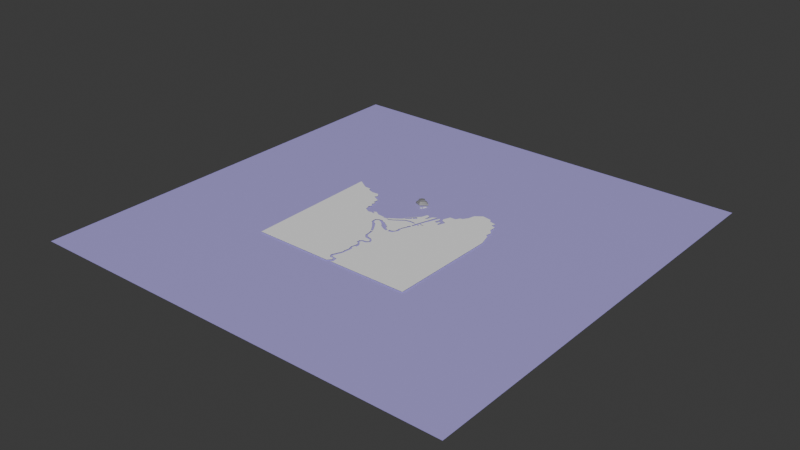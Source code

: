 # Source: world_map.blend  (saved by Blender 5.0.118; exported with 4.5.12 LTS)
import bpy
from mathutils import Matrix  # noqa: F401  (used for matrix-valued properties, if any)

bpy.ops.wm.read_factory_settings(use_empty=True)
scene = bpy.context.scene
scene.name = 'Scene'

# ---- collections
col_collection = bpy.data.collections.new('Collection'); scene.collection.children.link(col_collection)

# ---- materials (node trees are filled in below, after node groups)
mat_ground = bpy.data.materials.new('Ground')
mat_snow = bpy.data.materials.new('Snow')
mat_ocean = bpy.data.materials.new('Ocean')

# ---- material node trees
mat_ground.use_nodes = True; mat_ground.node_tree.nodes.clear()
_N = mat_ground.node_tree.nodes; _L = mat_ground.node_tree.links
n0 = _N.new('ShaderNodeBsdfPrincipled'); n0.name = 'Principled BSDF'; n0.location = (-200, 100)
n0.inputs[0].default_value = (0.9021, 0.9021, 0.9021, 1.0)
n0.inputs[2].default_value = 0.9
n1 = _N.new('ShaderNodeOutputMaterial'); n1.name = 'Material Output'; n1.location = (200, 100)
_L.new(n0.outputs[0], n1.inputs[0])
n1.is_active_output = True
mat_snow.use_nodes = True; mat_snow.node_tree.nodes.clear()
_N = mat_snow.node_tree.nodes; _L = mat_snow.node_tree.links
n0 = _N.new('ShaderNodeBsdfPrincipled'); n0.name = 'Principled BSDF'; n0.location = (-200, 100)
n0.inputs[0].default_value = (0.2259, 0.2259, 0.2259, 1.0)
n1 = _N.new('ShaderNodeOutputMaterial'); n1.name = 'Material Output'; n1.location = (200, 100)
_L.new(n0.outputs[0], n1.inputs[0])
n1.is_active_output = True
mat_ocean.use_nodes = True; mat_ocean.node_tree.nodes.clear()
_N = mat_ocean.node_tree.nodes; _L = mat_ocean.node_tree.links
n0 = _N.new('ShaderNodeBsdfPrincipled'); n0.name = 'Principled BSDF'; n0.location = (-200, 100)
n0.inputs[0].default_value = (0.4236, 0.3644, 0.8, 1.0)
n1 = _N.new('ShaderNodeOutputMaterial'); n1.name = 'Material Output'; n1.location = (200, 100)
_L.new(n0.outputs[0], n1.inputs[0])
n1.is_active_output = True

# ---- world
world_world = bpy.data.worlds.new('World'); scene.world = world_world
world_world.use_nodes = True; world_world.node_tree.nodes.clear()
_N = world_world.node_tree.nodes; _L = world_world.node_tree.links
n0 = _N.new('ShaderNodeOutputWorld'); n0.name = 'World Output'; n0.location = (200, 100)
n1 = _N.new('ShaderNodeBackground'); n1.name = 'Background'; n1.location = (-200, 100)
n1.inputs[0].default_value = (0.05088, 0.05088, 0.05088, 1.0)
_L.new(n1.outputs[0], n0.inputs[0])
n0.is_active_output = True
world_world.color = (0.05088, 0.05088, 0.05088)
world_world.sun_shadow_jitter_overblur = 0.0

# ---- meshes
me_plane = bpy.data.meshes.new('Plane')
me_plane.from_pydata([(-14.26, 38.55, 0.0), (-27.97, 28.01, 0.0), (-36.08, 22.11, 0.0), (-52.35, 11.86, 0.0), (-63.77, 7.556, 0.0), (-79.6, 13.57, 0.0), (-84.87, -0.3895, 0.0), (-90.16, -10.98, 0.0), (-75.93, -9.666, 0.0), (-64.91, -16.06, 0.0), (-53.95, -19.11, 0.0), (-48.9, -26.03, 0.0), (-38.55, -28.39, 0.0), (-38.32, -33.97, 0.0), (-27.98, -38.12, 0.0), (-27.75, -46.44, 0.0), (-23.15, -50.04, 0.0), (12.04, -44.87, 0.0), (14.83, -39.99, 0.0), (14.29, -35.63, 0.0), (16.06, -32.8, 0.0), (12.99, -26.63, 0.0), (31.75, 27.7, 0.0), (37.52, 37.39, 0.0), (30.6, 43.92, 0.0), (13.27, 45.16, 0.0), (2.255, 42.64, 0.0), (-7.018, 42.45, 0.0), (16.61, -18.98, 0.0), (18.59, -8.039, 0.0), (24.21, 3.255, 0.0), (25.08, 12.71, 0.0), (28.29, 16.64, 0.0), (29.28, 21.15, 0.0), (37.05, 18.74, 0.0), (25.32, -7.546, 0.0), (-15.43, -50.93, 0.0), (-136.7, 15.86, 0.0), (-150.0, -2.679, 0.0), (-88.56, 10.04, 0.0), (-88.64, 14.66, 0.0), (-149.3, 23.62, 0.0), (-137.8, 29.48, 0.0), (-120.0, 17.93, 0.0), (-101.7, -19.05, 0.0), (-151.5, 16.78, 0.0), (-164.4, 13.18, 0.0), (-174.7, 18.32, 0.0), (-188.1, 27.07, 0.0), (-188.1, 37.36, 0.0), (-193.2, 44.57, 0.0), (-186.0, 57.94, 0.0), (-189.6, 63.09, 0.0), (-197.3, 68.75, 0.0), (-190.1, 82.13, 0.0), (-202.0, 86.25, 0.0), (-198.9, 107.3, 0.0), (-229.7, 123.3, 0.0), (-222.5, 134.1, 0.0), (-234.4, 150.6, 0.0), (-262.7, 148.5, 0.0), (-286.3, 156.7, 0.0), (-288.9, 167.0, 0.0), (-315.7, 168.1, 0.0), (-361.0, 196.4, 0.0), (-352.7, -355.8, 0.0), (309.0, -359.2, 0.0), (309.6, 82.34, 0.0), (295.4, 130.5, 0.0), (285.4, 139.6, 0.0), (289.9, 161.4, 0.0), (274.4, 179.3, 0.0), (275.1, 205.4, 0.0), (256.5, 212.6, 0.0), (261.5, 228.1, 0.0), (233.7, 234.9, 0.0), (226.9, 247.2, 0.0), (189.8, 253.4, 0.0), (163.3, 233.6, 0.0), (156.1, 206.0, 0.0), (144.0, 187.3, 0.0), (133.6, 184.8, 0.0), (125.0, 168.8, 0.0), (101.5, 167.5, 0.0), (90.42, 139.1, 0.0), (96.59, 127.4, 0.0), (114.5, 120.6, 0.0), (103.8, 92.03, 0.0), (96.63, 95.96, 0.0), (102.0, 111.3, 0.0), (91.99, 111.7, 0.0), (89.84, 102.0, 0.0), (78.05, 104.5, 0.0), (83.77, 121.0, 0.0), (83.77, 130.3, 0.0), (77.69, 133.8, 0.0), (48.75, 60.23, 0.0), (53.86, 55.39, 0.0), (68.4, 53.44, 0.0), (55.35, 50.12, 0.0), (48.03, 56.66, 0.0), (45.53, 47.01, 0.0), (54.47, 42.36, 0.0), (44.82, 43.08, 0.0), (39.1, 24.5, 0.0), (20.97, -19.13, 0.0), (24.28, -35.67, 0.0), (11.16, -58.75, 0.0), (-13.94, -62.26, 0.0), (-28.04, -58.62, 0.0), (-49.54, -46.22, 0.0), (-59.67, -33.39, 0.0), (-75.8, -20.78, 0.0), (-89.45, -15.9, 0.0), (-97.35, -24.94, 0.0), (-91.46, -38.73, 0.0), (-76.38, -48.5, 0.0), (-56.39, -79.86, 0.0), (-49.14, -93.48, 0.0), (-56.04, -96.58, 0.0), (-73.97, -69.69, 0.0), (-94.65, -45.22, 0.0), (-101.0, -41.43, 0.0), (-102.6, -27.47, 0.0), (-140.5, 14.24, 0.0), (-145.0, 14.31, 0.0), (-54.04, -101.1, 0.0), (-49.55, -117.9, 0.0), (-46.58, -98.34, 0.0), (-48.86, -134.8, 0.0), (-36.46, -149.3, 0.0), (-12.68, -152.4, 0.0), (-5.265, -163.4, 0.0), (-11.64, -170.4, 0.0), (-27.32, -172.5, 0.0), (-36.63, -180.8, 0.0), (-37.15, -193.9, 0.0), (-26.48, -199.1, 0.0), (-41.74, -128.6, 0.0), (-33.3, -139.5, 0.0), (-13.31, -144.0, 0.0), (-2.278, -153.6, 0.0), (2.375, -165.5, 0.0), (-9.861, -178.9, 0.0), (-26.92, -179.8, 0.0), (-29.16, -189.5, 0.0), (-18.82, -198.8, 0.0), (-23.79, -210.9, 0.0), (-29.16, -234.5, 0.0), (-23.58, -253.1, 0.0), (-27.3, -267.5, 0.0), (-26.06, -279.9, 0.0), (-43.6, -322.6, 0.0), (-34.33, -336.0, 0.0), (-21.1, -335.4, 0.0), (-15.31, -343.8, 0.0), (-29.41, -358.8, 0.0), (-12.62, -210.4, 0.0), (-13.61, -221.3, 0.0), (-21.05, -223.1, 0.0), (-22.79, -235.2, 0.0), (-15.35, -243.7, 0.0), (-20.81, -289.6, 0.0), (-31.97, -316.9, 0.0), (-32.47, -327.6, 0.0), (-7.655, -331.5, 0.0), (-4.181, -351.1, 0.0), (-11.38, -358.3, 0.0), (-356.8, -79.7, 0.0), (-354.8, -217.7, 0.0), (-358.9, 58.33, 0.0), (-192.1, -288.3, 0.0), (-110.8, -323.5, 0.0), (-273.4, -253.0, 0.0), (-37.2, -8.017, 0.0), (-6.72, -51.39, 0.0), (-5.837, -62.66, 0.0), (4.656, -50.04, 0.0), (21.15, -358.4, 0.0), (52.57, 38.27, 0.0), (31.45, 47.18, 0.0), (34.06, 40.66, 0.0), (35.27, 45.91, 0.0), (23.89, 51.0, 0.0), (10.84, 50.08, 0.0), (11.09, 52.83, 0.0), (-9.602, 47.34, 0.0), (-21.82, 40.61, 0.0), (-47.83, 20.42, 0.0), (-63.87, 12.1, 0.0), (-69.02, 11.52, 0.0), (-69.26, 13.01, 0.0), (-71.69, 10.56, 0.0), (-75.64, 12.07, 0.0), (-70.31, 16.39, 0.0), (-70.92, 19.63, 0.0), (-65.24, 21.36, 0.0), (-36.71, 41.03, 0.0), (-26.32, 49.89, 0.0), (-25.35, 57.44, 0.0), (-23.35, 57.03, 0.0), (-22.24, 52.25, 0.0), (0.1653, 68.62, 0.0), (-4.488, 73.96, 0.0), (-2.075, 76.55, 0.0), (2.578, 70.69, 0.0), (14.12, 82.58, 0.0), (7.058, 90.5, 0.0), (-26.03, 60.86, 0.0), (-25.86, 62.24, 0.0), (16.54, 104.6, 0.0), (24.29, 128.6, 0.0), (34.29, 127.6, 0.0), (38.77, 119.3, 0.0), (34.98, 101.4, 0.0), (41.87, 103.6, 0.0), (49.28, 125.3, 0.0), (65.99, 136.0, 0.0), (36.83, 44.53, 0.0)], [], [(88, 89, 90, 91, 92, 93, 94, 95, 96, 97, 98, 87), (83, 84, 85, 86, 82), (49, 50, 51, 52, 53, 54, 55, 56, 57, 58, 59, 60, 61, 62, 63, 64, 170, 48), (46, 47, 48, 170, 168), (65, 156, 172, 171, 173, 169), (154, 155, 156, 153), (153, 152, 172, 156), (10, 9, 8, 7, 6, 5, 193, 192, 4, 3), (1, 174, 12, 11, 10, 3, 2), (13, 14, 15, 16, 36, 175, 177, 17, 18, 19, 20, 21, 12), (6, 7, 39), (23, 181, 24, 25, 26, 27, 0, 22), (21, 28, 12), (28, 12, 174, 29), (29, 174, 1, 30), (31, 30, 1, 0), (32, 31, 0, 33), (0, 33, 22), (39, 5, 6), (41, 42, 43, 37), (40, 39, 7, 43), (37, 43, 7, 44, 124), (46, 125, 45), (36, 108, 176, 175), (111, 112, 113, 114, 115, 116, 110), (109, 110, 116, 117, 118), (109, 118, 108), (130, 131, 132, 133, 134, 135, 129), (144, 145, 146, 157, 143), (138, 139, 140, 128), (119, 126, 128, 118), (137, 147, 148, 136), (165, 162, 163), (159, 160, 161, 158), (167, 178, 166), (102, 101, 99), (99, 101, 100), (99, 98, 102), (104, 179, 103), (125, 124, 44, 123, 122, 121, 120, 119, 126, 127, 129, 135, 136, 148, 149, 150, 151, 152, 172, 171, 173, 169, 168, 46), (86, 67, 68, 69, 80, 81, 82), (70, 71, 72, 73, 74, 75, 76, 77, 78, 79, 80, 69), (35, 105, 106, 107, 176, 108, 118, 128, 140, 141, 142, 143, 157, 158, 161, 162, 165, 166, 178, 66, 67, 86, 87, 98, 102, 179, 104, 34), (164, 165, 163), (182, 218, 217, 216, 215, 214, 213, 212, 211, 210, 209, 208, 207, 206, 205, 204, 203, 202, 201, 200, 199, 198, 197, 196, 195, 194, 191, 190, 189, 188, 187, 186, 185, 184, 183, 180), (193, 194, 191, 192), (104, 22, 33, 34), (181, 182, 180, 24)])
_uv = me_plane.uv_layers.new(name='UVMap')
_uv.uv.foreach_set('vector', [0.0, 0.0, 0.0, 0.0, 0.0, 0.0, 0.0, 0.0, 0.0, 0.0, 0.0, 0.0, 0.0, 0.0, 0.0, 0.0, 0.0, 0.0, 0.0, 0.0, 0.0, 0.0, 0.0, 0.0, 0.0, 0.0, 0.0, 0.0, 0.0, 0.0, 0.0, 0.0, 0.0, 0.0, 0.0, 0.0, 0.0, 0.0, 0.0, 0.0, 0.0, 0.0, 0.0, 0.0, 0.0, 0.0, 0.0, 0.0, 0.0, 0.0, 0.0, 0.0, 0.0, 0.0, 0.0, 0.0, 0.0, 0.0, 0.0, 0.0, 0.0, 0.0, 0.0, 0.0, 0.0, 0.0, 0.0, 0.0, 0.0, 0.0, 0.0, 0.0, 0.0, 0.0, 0.0, 0.0, 0.0, 0.0, 0.0, 0.0, 0.0, 0.0, 0.0, 0.0, 0.0, 0.0, 0.0, 0.0, 0.0, 0.0, 0.0, 0.0, 0.0, 0.0, 0.0, 0.0, 0.0, 0.0, 0.0, 0.0, 0.0, 0.0, 0.0, 0.0, 0.0, 0.0, 0.0, 0.0, 0.0, 0.0, 0.0, 0.0, 0.0, 0.0, 0.0, 0.0, 0.0, 0.0, 0.0, 0.0, 0.0, 0.0, 0.0, 0.0, 0.0, 0.0, 0.0, 0.0, 0.0, 0.0, 0.0, 0.0, 0.0, 0.0, 0.0, 0.0, 0.0, 0.0, 0.0, 0.0, 0.0, 0.0, 0.0, 0.0, 0.0, 0.0, 0.0, 0.0, 0.0, 0.0, 0.0, 0.0, 0.0, 0.0, 0.0, 0.0, 0.0, 0.0, 0.0, 0.0, 0.0, 0.0, 0.0, 0.0, 0.0, 0.0, 0.0, 0.0, 0.0, 0.0, 0.0, 0.0, 0.0, 0.0, 0.0, 0.0, 0.0, 0.0, 0.0, 0.0, 0.0, 0.0, 0.0, 0.0, 0.0, 0.0, 0.0, 0.0, 0.0, 0.0, 0.0, 0.0, 0.0, 0.0, 0.0, 0.0, 0.0, 0.0, 0.0, 0.0, 0.0, 0.0, 0.0, 0.0, 0.0, 0.0, 0.0, 0.0, 0.0, 0.0, 0.0, 0.0, 0.0, 0.0, 0.0, 0.0, 0.0, 0.0, 0.0, 0.0, 0.0, 0.0, 0.0, 0.0, 0.0, 0.0, 0.0, 0.0, 0.0, 0.0, 0.0, 0.0, 0.0, 0.0, 0.0, 0.0, 0.0, 0.0, 0.0, 0.0, 0.0, 0.0, 0.0, 0.0, 0.0, 0.0, 0.0, 0.0, 0.0, 0.0, 0.0, 0.0, 0.0, 0.0, 0.0, 0.0, 0.0, 0.0, 0.0, 0.0, 0.0, 0.0, 0.0, 0.0, 0.0, 0.0, 0.0, 0.0, 0.0, 0.0, 0.0, 0.0, 0.0, 0.0, 0.0, 0.0, 0.0, 0.0, 0.0, 0.0, 0.0, 0.0, 0.0, 0.0, 0.0, 0.0, 0.0, 0.0, 0.0, 0.0, 0.0, 0.0, 0.0, 0.0, 0.0, 0.0, 0.0, 0.0, 0.0, 0.0, 0.0, 0.0, 0.0, 0.0, 0.0, 0.0, 0.0, 0.0, 0.0, 0.0, 0.0, 0.0, 0.0, 0.0, 0.0, 0.0, 0.0, 0.0, 0.0, 0.0, 0.0, 0.0, 0.0, 0.0, 0.0, 0.0, 0.0, 0.0, 0.0, 0.0, 0.0, 0.0, 0.0, 0.0, 0.0, 0.0, 0.0, 0.0, 0.0, 0.0, 0.0, 0.0, 0.0, 0.0, 0.0, 0.0, 0.0, 0.0, 0.0, 0.0, 0.0, 0.0, 0.0, 0.0, 0.0, 0.0, 0.0, 0.0, 0.0, 0.0, 0.0, 0.0, 0.0, 0.0, 0.0, 0.0, 0.0, 0.0, 0.0, 0.0, 0.0, 0.0, 0.0, 0.0, 0.0, 0.0, 0.0, 0.0, 0.0, 0.0, 0.0, 0.0, 0.0, 0.0, 0.0, 0.0, 0.0, 0.0, 0.0, 0.0, 0.0, 0.0, 0.0, 0.0, 0.0, 0.0, 0.0, 0.0, 0.0, 0.0, 0.0, 0.0, 0.0, 0.0, 0.0, 0.0, 0.0, 0.0, 0.0, 0.0, 0.0, 0.0, 0.0, 0.0, 0.0, 0.0, 0.0, 0.0, 0.0, 0.0, 0.0, 0.0, 0.0, 0.0, 0.0, 0.0, 0.0, 0.0, 0.0, 0.0, 0.0, 0.0, 0.0, 0.0, 0.0, 0.0, 0.0, 0.0, 0.0, 0.0, 0.0, 0.0, 0.0, 0.0, 0.0, 0.0, 0.0, 0.0, 0.0, 0.0, 0.0, 0.0, 0.0, 0.0, 0.0, 0.0, 0.0, 0.0, 0.0, 0.0, 0.0, 0.0, 0.0, 0.0, 0.0, 0.0, 0.0, 0.0, 0.0, 0.0, 0.0, 0.0, 0.0, 0.0, 0.0, 0.0, 0.0, 0.0, 0.0, 0.0, 0.0, 0.0, 0.0, 0.0, 0.0, 0.0, 0.0, 0.0, 0.0, 0.0, 0.0, 0.0, 0.0, 0.0, 0.0, 0.0, 0.0, 0.0, 0.0, 0.0, 0.0, 0.0, 0.0, 0.0, 0.0, 0.0, 0.0, 0.0, 0.0, 0.0, 0.0, 0.0, 0.0, 0.0, 0.0, 0.0, 0.0, 0.0, 0.0, 0.0, 0.0, 0.0, 0.0, 0.0, 0.0, 0.0, 0.0, 0.0, 0.0, 0.0, 0.0, 0.0, 0.0, 0.0, 0.0, 0.0, 0.0, 0.0, 0.0, 0.0, 0.0, 0.0, 0.0, 0.0, 0.0, 0.0, 0.0, 0.0, 0.0, 0.0, 0.0, 0.0, 0.0, 0.0, 0.0, 0.0, 0.0, 0.0, 0.0, 0.0, 0.0, 0.0, 0.0, 0.0, 0.0, 0.0, 0.0, 0.0, 0.0, 0.0, 0.0, 0.0, 0.0, 0.0, 0.0, 0.0, 0.0, 0.0, 0.0, 0.0, 0.0, 0.0, 0.0, 0.0, 0.0, 0.0, 0.0, 0.0, 0.0, 0.0, 0.0, 0.0, 0.0, 0.0, 0.0, 0.0, 0.0, 0.0, 0.0, 0.0, 0.0, 0.0, 0.0, 0.0, 0.0, 0.0, 0.0, 0.0, 0.0, 0.0, 0.0, 0.0, 0.0, 0.0, 0.0, 0.0, 0.0, 0.0, 0.0, 0.0, 0.0, 0.0, 0.0, 0.0, 0.0, 0.0, 0.0, 0.0, 0.0, 0.0, 0.0, 0.0, 0.0, 0.0, 0.0, 0.0, 0.0, 0.0, 0.0, 0.0, 0.0, 0.0, 0.0, 0.0, 0.0, 0.0])
me_plane.materials.append(mat_ground)
me_plane.update()
me_plane_001 = bpy.data.meshes.new('Plane.001')
me_plane_001.from_pydata([(16.17, 6.856, 3.5), (5.142, 18.43, 3.5), (-10.01, 13.08, 3.5), (-15.76, 2.71, 3.5), (-21.94, -5.494, 3.5), (-15.32, -9.376, 3.5), (-10.47, -9.729, 3.5), (-6.414, -12.99, 3.5), (-2.268, -12.29, 3.5), (-0.768, -13.7, 3.5), (27.28, 4.386, 3.5), (21.2, 4.562, 3.5), (13.94, 14.97, 3.5), (18.46, 7.817, -3.5), (5.867, 21.04, -3.5), (-11.45, 14.93, -3.5), (-18.02, 3.08, -3.5), (-25.07, -6.293, -3.5), (-17.52, -10.73, -3.5), (-11.97, -11.13, -3.5), (-7.336, -14.86, -3.5), (-2.599, -14.05, -3.5), (1.052, -17.24, -3.5), (29.94, 3.19, -3.5), (21.96, 5.737, -3.5), (15.91, 17.09, -3.5)], [], [(12, 1, 2, 3, 4, 5, 6, 7, 8, 9, 10, 11, 0), (25, 13, 24, 23, 22, 21, 20, 19, 18, 17, 16, 15, 14), (0, 11, 24, 13), (4, 3, 16, 17), (12, 0, 13, 25), (5, 4, 17, 18), (10, 9, 22, 23), (6, 5, 18, 19), (7, 6, 19, 20), (8, 7, 20, 21), (1, 12, 25, 14), (9, 8, 21, 22), (2, 1, 14, 15), (11, 10, 23, 24), (3, 2, 15, 16)])
_uv = me_plane_001.uv_layers.new(name='UVMap')
_uv.uv.foreach_set('vector', [0.0, 0.0, 0.0, 0.0, 0.0, 0.0, 0.0, 0.0, 0.0, 0.0, 0.0, 0.0, 0.0, 0.0, 0.0, 0.0, 0.0, 0.0, 0.0, 0.0, 0.0, 0.0, 0.0, 0.0, 0.0, 0.0, 0.0, 0.0, 0.0, 0.0, 0.0, 0.0, 0.0, 0.0, 0.0, 0.0, 0.0, 0.0, 0.0, 0.0, 0.0, 0.0, 0.0, 0.0, 0.0, 0.0, 0.0, 0.0, 0.0, 0.0, 0.0, 0.0, 0.0, 0.0, 0.0, 0.0, 0.0, 0.0, 0.0, 0.0, 0.0, 0.0, 0.0, 0.0, 0.0, 0.0, 0.0, 0.0, 0.0, 0.0, 0.0, 0.0, 0.0, 0.0, 0.0, 0.0, 0.0, 0.0, 0.0, 0.0, 0.0, 0.0, 0.0, 0.0, 0.0, 0.0, 0.0, 0.0, 0.0, 0.0, 0.0, 0.0, 0.0, 0.0, 0.0, 0.0, 0.0, 0.0, 0.0, 0.0, 0.0, 0.0, 0.0, 0.0, 0.0, 0.0, 0.0, 0.0, 0.0, 0.0, 0.0, 0.0, 0.0, 0.0, 0.0, 0.0, 0.0, 0.0, 0.0, 0.0, 0.0, 0.0, 0.0, 0.0, 0.0, 0.0, 0.0, 0.0, 0.0, 0.0, 0.0, 0.0, 0.0, 0.0, 0.0, 0.0, 0.0, 0.0, 0.0, 0.0, 0.0, 0.0, 0.0, 0.0, 0.0, 0.0, 0.0, 0.0, 0.0, 0.0, 0.0, 0.0, 0.0, 0.0, 0.0, 0.0])
me_plane_001.materials.append(mat_snow)
me_plane_001.update()
me_plane_002 = bpy.data.meshes.new('Plane.002')
me_plane_002.from_pydata([(8.346, 3.539, -5.362), (2.654, 9.513, -5.362), (-5.168, 6.753, -5.362), (-8.137, 1.399, -5.362), (-11.32, -2.836, -5.362), (-7.91, -4.84, -5.362), (-5.405, -5.022, -5.362), (-3.311, -6.706, -5.362), (-1.171, -6.342, -5.362), (-0.3964, -7.071, -5.362), (14.08, 2.264, -5.362), (10.94, 2.355, -5.362), (7.194, 7.728, -5.362), (9.531, 4.035, 5.362), (3.028, 10.86, 5.362), (-5.909, 7.708, 5.362), (-9.301, 1.59, 5.362), (-12.94, -3.248, 5.362), (-9.041, -5.537, 5.362), (-6.18, -5.745, 5.362), (-3.787, -7.67, 5.362), (-1.342, -7.254, 5.362), (0.5432, -8.901, 5.362), (15.45, 1.647, 5.362), (11.34, 2.961, 5.362), (8.215, 8.821, 5.362)], [], [(12, 1, 2, 3, 4, 5, 6, 7, 8, 9, 10, 11, 0), (25, 13, 24, 23, 22, 21, 20, 19, 18, 17, 16, 15, 14), (0, 11, 24, 13), (4, 3, 16, 17), (12, 0, 13, 25), (5, 4, 17, 18), (10, 9, 22, 23), (6, 5, 18, 19), (7, 6, 19, 20), (8, 7, 20, 21), (1, 12, 25, 14), (9, 8, 21, 22), (2, 1, 14, 15), (11, 10, 23, 24), (3, 2, 15, 16)])
_uv = me_plane_002.uv_layers.new(name='UVMap')
_uv.uv.foreach_set('vector', [0.0, 0.0, 0.0, 0.0, 0.0, 0.0, 0.0, 0.0, 0.0, 0.0, 0.0, 0.0, 0.0, 0.0, 0.0, 0.0, 0.0, 0.0, 0.0, 0.0, 0.0, 0.0, 0.0, 0.0, 0.0, 0.0, 0.0, 0.0, 0.0, 0.0, 0.0, 0.0, 0.0, 0.0, 0.0, 0.0, 0.0, 0.0, 0.0, 0.0, 0.0, 0.0, 0.0, 0.0, 0.0, 0.0, 0.0, 0.0, 0.0, 0.0, 0.0, 0.0, 0.0, 0.0, 0.0, 0.0, 0.0, 0.0, 0.0, 0.0, 0.0, 0.0, 0.0, 0.0, 0.0, 0.0, 0.0, 0.0, 0.0, 0.0, 0.0, 0.0, 0.0, 0.0, 0.0, 0.0, 0.0, 0.0, 0.0, 0.0, 0.0, 0.0, 0.0, 0.0, 0.0, 0.0, 0.0, 0.0, 0.0, 0.0, 0.0, 0.0, 0.0, 0.0, 0.0, 0.0, 0.0, 0.0, 0.0, 0.0, 0.0, 0.0, 0.0, 0.0, 0.0, 0.0, 0.0, 0.0, 0.0, 0.0, 0.0, 0.0, 0.0, 0.0, 0.0, 0.0, 0.0, 0.0, 0.0, 0.0, 0.0, 0.0, 0.0, 0.0, 0.0, 0.0, 0.0, 0.0, 0.0, 0.0, 0.0, 0.0, 0.0, 0.0, 0.0, 0.0, 0.0, 0.0, 0.0, 0.0, 0.0, 0.0, 0.0, 0.0, 0.0, 0.0, 0.0, 0.0, 0.0, 0.0, 0.0, 0.0, 0.0, 0.0, 0.0, 0.0])
me_plane_002.materials.append(mat_snow)
me_plane_002.update()
me_plane_003 = bpy.data.meshes.new('Plane.003')
me_plane_003.from_pydata([(-1.0, -1.0, 0.0), (1.0, -1.0, 0.0), (-1.0, 1.0, 0.0), (1.0, 1.0, 0.0)], [], [(0, 1, 3, 2)])
_uv = me_plane_003.uv_layers.new(name='UVMap')
_uv.uv.foreach_set('vector', [0.0, 0.0, 1.0, 0.0, 1.0, 1.0, 0.0, 1.0])
me_plane_003.materials.append(mat_ocean)
me_plane_003.update()
me_plane_004 = bpy.data.meshes.new('Plane.004')
me_plane_004.from_pydata([(1.723, -1.361, 0.728), (3.705, 16.17, 0.01336), (4.852, 5.173, -0.884), (3.968, 8.211, 0.7401), (-2.696, -0.4262, 0.9644), (-1.157, 7.025, -0.884), (-1.644, 11.36, 0.2656), (0.6784, 16.35, 0.01336), (3.348, 5.875, 1.748), (-2.154, 9.066, 1.225), (5.176, 5.599, -4.581), (2.046, -0.9351, -4.121), (5.693, 6.377, -2.373), (-2.373, 0.0001784, -3.885), (3.899, 15.24, -4.121), (4.291, 8.638, -3.231), (-0.8333, 7.452, -4.581), (-1.83, 9.492, -2.896), (-1.321, 11.79, -3.706), (0.8717, 15.42, -4.121)], [], [(0, 4, 5, 2), (9, 6, 3, 8), (6, 7, 1, 3), (5, 9, 8, 2), (11, 10, 16, 13), (17, 12, 15, 18), (18, 15, 14, 19), (16, 10, 12, 17), (3, 1, 14, 15), (8, 3, 15, 12), (0, 2, 10, 11), (1, 7, 19, 14), (5, 4, 13, 16), (9, 5, 16, 17), (2, 8, 12, 10), (6, 9, 17, 18), (4, 0, 11, 13), (7, 6, 18, 19)])
_uv = me_plane_004.uv_layers.new(name='UVMap')
_uv.uv.foreach_set('vector', [0.0, 0.0, 0.0, 0.0, 0.0, 0.0, 0.0, 0.0, 0.0, 0.0, 0.0, 0.0, 0.0, 0.0, 0.0, 0.0, 0.0, 0.0, 0.0, 0.0, 0.0, 0.0, 0.0, 0.0, 0.0, 0.0, 0.0, 0.0, 0.0, 0.0, 0.0, 0.0, 0.0, 0.0, 0.0, 0.0, 0.0, 0.0, 0.0, 0.0, 0.0, 0.0, 0.0, 0.0, 0.0, 0.0, 0.0, 0.0, 0.0, 0.0, 0.0, 0.0, 0.0, 0.0, 0.0, 0.0, 0.0, 0.0, 0.0, 0.0, 0.0, 0.0, 0.0, 0.0, 0.0, 0.0, 0.0, 0.0, 0.0, 0.0, 0.0, 0.0, 0.0, 0.0, 0.0, 0.0, 0.0, 0.0, 0.0, 0.0, 0.0, 0.0, 0.0, 0.0, 0.0, 0.0, 0.0, 0.0, 0.0, 0.0, 0.0, 0.0, 0.0, 0.0, 0.0, 0.0, 0.0, 0.0, 0.0, 0.0, 0.0, 0.0, 0.0, 0.0, 0.0, 0.0, 0.0, 0.0, 0.0, 0.0, 0.0, 0.0, 0.0, 0.0, 0.0, 0.0, 0.0, 0.0, 0.0, 0.0, 0.0, 0.0, 0.0, 0.0, 0.0, 0.0, 0.0, 0.0, 0.0, 0.0, 0.0, 0.0, 0.0, 0.0, 0.0, 0.0, 0.0, 0.0, 0.0, 0.0, 0.0, 0.0, 0.0, 0.0])
me_plane_004.materials.append(mat_ground)
me_plane_004.update()

# ---- objects
ob_plane = bpy.data.objects.new('Plane', me_plane)
ob_plane_001 = bpy.data.objects.new('Plane.001', me_plane_001)
ob_plane_002 = bpy.data.objects.new('Plane.002', me_plane_001)
ob_plane_003 = bpy.data.objects.new('Plane.003', me_plane_002)
ob_plane_004 = bpy.data.objects.new('Plane.004', me_plane_003)
ob_plane_005 = bpy.data.objects.new('Plane.005', me_plane_004)
ob_empty_noimp = bpy.data.objects.new('Empty-noimp', None)

# ---- transforms, parenting, visibility, modifiers, constraints
ob_plane.location = (0.0, 0.0, 0.0)
ob_plane_001.location = (-55.92, 196.5, 0.0)
ob_plane_002.location = (-56.4, 196.9, 5.485)
ob_plane_002.scale = (0.7444, 0.7444, 0.7444)
ob_plane_003.location = (-56.4, 196.9, 9.519)
ob_plane_004.location = (0.0, 0.0, -5.01)
ob_plane_004.scale = (879.4, 879.4, 879.4)
ob_plane_005.location = (-38.04, 167.4, -4.386)
ob_plane_005.rotation_euler = (0.0, -0.0, -0.4276)
ob_plane_005.scale = (1.444, 1.444, 1.444)
ob_empty_noimp.location = (4.648, -132.6, -21.08)
ob_empty_noimp.rotation_euler = (-0.006915, 0.004848, 0.0275)
ob_empty_noimp.scale = (201.7, 201.7, 201.7)
ob_empty_noimp.empty_display_type = 'IMAGE'
ob_empty_noimp.empty_display_size = 5.0

# ---- collection membership
col_collection.objects.link(ob_plane)
col_collection.objects.link(ob_plane_001)
col_collection.objects.link(ob_plane_002)
col_collection.objects.link(ob_plane_003)
col_collection.objects.link(ob_plane_004)
col_collection.objects.link(ob_plane_005)
col_collection.objects.link(ob_empty_noimp)

# ---- scene / render settings (as saved in the file)
scene.frame_start = 1; scene.frame_end = 250; scene.frame_set(1)
scene.render.engine = 'BLENDER_EEVEE_NEXT'
scene.render.bake_bias = 0.0
scene.render.bake_samples = 0
scene.cycles.sampling_pattern = 'TABULATED_SOBOL'
scene.eevee.use_volume_custom_range = False
bpy.context.view_layer.update()

# ---- added for rendering (the .blend has no active camera and no usable light): camera, sun
cam_auto = bpy.data.cameras.new('AutoCamera')
cam_auto.lens = 50.0
cam_auto.sensor_width = 36.0
cam_auto.clip_end = 40392.6
ob_auto_camera = bpy.data.objects.new('AutoCamera', cam_auto)
scene.collection.objects.link(ob_auto_camera)
ob_auto_camera.location = (2301.58, -2761.9, 1843.21)
ob_auto_camera.rotation_euler = (1.09748, -7.21219e-08, 0.694738)
scene.camera = ob_auto_camera
light_auto_sun = bpy.data.lights.new('AutoSun', 'SUN')
light_auto_sun.energy = 3.0
light_auto_sun.angle = 0.0523599
ob_auto_sun = bpy.data.objects.new('AutoSun', light_auto_sun)
scene.collection.objects.link(ob_auto_sun)
ob_auto_sun.rotation_euler = (0.872665, 0.174533, 0.523599)
bpy.context.view_layer.update()
